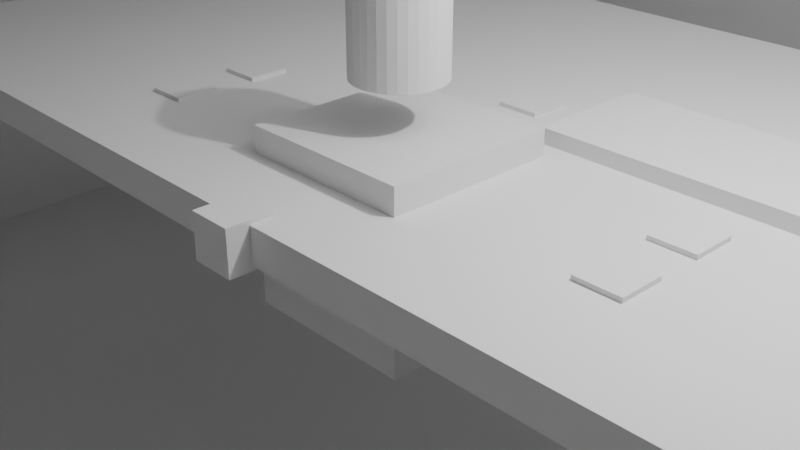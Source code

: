 # Source: escena_comedor.blend  (saved by Blender 5.2.45; exported with 4.5.12 LTS)
import bpy
from mathutils import Matrix  # noqa: F401  (used for matrix-valued properties, if any)

bpy.ops.wm.read_factory_settings(use_empty=True)
scene = bpy.context.scene
scene.name = 'Scene'

# ---- collections
col_collection = bpy.data.collections.new('Collection'); scene.collection.children.link(col_collection)

# ---- materials (node trees are filled in below, after node groups)
mat_material = bpy.data.materials.new('Material')
mat_material.alpha_threshold = 0.0
mat_material.use_backface_culling_lightprobe_volume = False
mat_material.roughness = 0.5
mat_material.line_color = (0.0, 0.0, 0.0, 1.0)

# ---- material node trees
mat_material.use_nodes = True; mat_material.node_tree.nodes.clear()
_N = mat_material.node_tree.nodes; _L = mat_material.node_tree.links
n0 = _N.new('ShaderNodeOutputMaterial'); n0.name = 'Material Output'; n0.location = (200, 100)
n1 = _N.new('ShaderNodeBsdfPrincipled'); n1.name = 'Principled BSDF'; n1.location = (-200, 100)
n1.inputs[10].default_value = 0.005
_L.new(n1.outputs[0], n0.inputs[0])
n0.is_active_output = True

# ---- world
world_world = bpy.data.worlds.new('World'); scene.world = world_world
world_world.use_nodes = True; world_world.node_tree.nodes.clear()
_N = world_world.node_tree.nodes; _L = world_world.node_tree.links
n0 = _N.new('ShaderNodeOutputWorld'); n0.name = 'World Output'; n0.location = (200, 100)
n1 = _N.new('ShaderNodeBackground'); n1.name = 'Background'; n1.location = (-200, 100)
n1.inputs[0].default_value = (0.05088, 0.05088, 0.05088, 1.0)
_L.new(n1.outputs[0], n0.inputs[0])
n0.is_active_output = True
world_world.color = (0.05088, 0.05088, 0.05088)
world_world.sun_shadow_jitter_overblur = 0.0

# ---- cameras
cam_camera = bpy.data.cameras.new('Camera')
cam_camera.clip_end = 100.0
cam_camera.ortho_scale = 7.314

# ---- lights
light_light = bpy.data.lights.new('Light', 'POINT')
light_light.energy = 1000.0
light_light.shadow_soft_size = 0.1

# ---- meshes
me_cube = bpy.data.meshes.new('Cube')
me_cube.from_pydata([(1.0, 1.0, 1.0), (1.0, 1.0, -1.0), (1.0, -1.0, 1.0), (1.0, -1.0, -1.0), (-1.0, 1.0, 1.0), (-1.0, 1.0, -1.0), (-1.0, -1.0, 1.0), (-1.0, -1.0, -1.0)], [], [(0, 4, 6, 2), (3, 2, 6, 7), (7, 6, 4, 5), (5, 1, 3, 7), (1, 0, 2, 3), (5, 4, 0, 1)])
_uv = me_cube.uv_layers.new(name='UVMap')
_uv.uv.foreach_set('vector', [0.625, 0.5, 0.875, 0.5, 0.875, 0.75, 0.625, 0.75, 0.375, 0.75, 0.625, 0.75, 0.625, 1.0, 0.375, 1.0, 0.375, 0.0, 0.625, 0.0, 0.625, 0.25, 0.375, 0.25, 0.125, 0.5, 0.375, 0.5, 0.375, 0.75, 0.125, 0.75, 0.375, 0.5, 0.625, 0.5, 0.625, 0.75, 0.375, 0.75, 0.375, 0.25, 0.625, 0.25, 0.625, 0.5, 0.375, 0.5])
me_cube.materials.append(mat_material)
me_cube.use_mirror_vertex_groups = False
me_cube.update()
me_cube_001 = bpy.data.meshes.new('Cube.001')
me_cube_001.from_pydata([(-3.0, -3.0, -3.0), (-3.0, -3.0, 3.0), (-3.0, 3.0, -3.0), (-3.0, 3.0, 3.0), (3.0, -3.0, -3.0), (3.0, -3.0, 3.0), (3.0, 3.0, -3.0), (3.0, 3.0, 3.0)], [], [(0, 1, 3, 2), (2, 3, 7, 6), (6, 7, 5, 4), (4, 5, 1, 0), (2, 6, 4, 0), (7, 3, 1, 5)])
_uv = me_cube_001.uv_layers.new(name='UVMap')
_uv.uv.foreach_set('vector', [0.375, 0.0, 0.625, 0.0, 0.625, 0.25, 0.375, 0.25, 0.375, 0.25, 0.625, 0.25, 0.625, 0.5, 0.375, 0.5, 0.375, 0.5, 0.625, 0.5, 0.625, 0.75, 0.375, 0.75, 0.375, 0.75, 0.625, 0.75, 0.625, 1.0, 0.375, 1.0, 0.125, 0.5, 0.375, 0.5, 0.375, 0.75, 0.125, 0.75, 0.625, 0.5, 0.875, 0.5, 0.875, 0.75, 0.625, 0.75])
me_cube_001.update()
me_cube_002 = bpy.data.meshes.new('Cube.002')
me_cube_002.from_pydata([(-0.75, -0.75, -0.75), (-0.75, -0.75, 0.75), (-0.75, 0.75, -0.75), (-0.75, 0.75, 0.75), (0.75, -0.75, -0.75), (0.75, -0.75, 0.75), (0.75, 0.75, -0.75), (0.75, 0.75, 0.75)], [], [(0, 1, 3, 2), (2, 3, 7, 6), (6, 7, 5, 4), (4, 5, 1, 0), (2, 6, 4, 0), (7, 3, 1, 5)])
_uv = me_cube_002.uv_layers.new(name='UVMap')
_uv.uv.foreach_set('vector', [0.375, 0.0, 0.625, 0.0, 0.625, 0.25, 0.375, 0.25, 0.375, 0.25, 0.625, 0.25, 0.625, 0.5, 0.375, 0.5, 0.375, 0.5, 0.625, 0.5, 0.625, 0.75, 0.375, 0.75, 0.375, 0.75, 0.625, 0.75, 0.625, 1.0, 0.375, 1.0, 0.125, 0.5, 0.375, 0.5, 0.375, 0.75, 0.125, 0.75, 0.625, 0.5, 0.875, 0.5, 0.875, 0.75, 0.625, 0.75])
me_cube_002.update()
me_cube_003 = bpy.data.meshes.new('Cube.003')
me_cube_003.from_pydata([(-0.25, -0.25, -0.25), (-0.25, -0.25, 0.25), (-0.25, 0.25, -0.25), (-0.25, 0.25, 0.25), (0.25, -0.25, -0.25), (0.25, -0.25, 0.25), (0.25, 0.25, -0.25), (0.25, 0.25, 0.25)], [], [(0, 1, 3, 2), (2, 3, 7, 6), (6, 7, 5, 4), (4, 5, 1, 0), (2, 6, 4, 0), (7, 3, 1, 5)])
_uv = me_cube_003.uv_layers.new(name='UVMap')
_uv.uv.foreach_set('vector', [0.375, 0.0, 0.625, 0.0, 0.625, 0.25, 0.375, 0.25, 0.375, 0.25, 0.625, 0.25, 0.625, 0.5, 0.375, 0.5, 0.375, 0.5, 0.625, 0.5, 0.625, 0.75, 0.375, 0.75, 0.375, 0.75, 0.625, 0.75, 0.625, 1.0, 0.375, 1.0, 0.125, 0.5, 0.375, 0.5, 0.375, 0.75, 0.125, 0.75, 0.625, 0.5, 0.875, 0.5, 0.875, 0.75, 0.625, 0.75])
me_cube_003.update()
me_cube_004 = bpy.data.meshes.new('Cube.004')
me_cube_004.from_pydata([(-0.25, -0.25, -0.25), (-0.25, -0.25, 0.25), (-0.25, 0.25, -0.25), (-0.25, 0.25, 0.25), (0.25, -0.25, -0.25), (0.25, -0.25, 0.25), (0.25, 0.25, -0.25), (0.25, 0.25, 0.25)], [], [(0, 1, 3, 2), (2, 3, 7, 6), (6, 7, 5, 4), (4, 5, 1, 0), (2, 6, 4, 0), (7, 3, 1, 5)])
_uv = me_cube_004.uv_layers.new(name='UVMap')
_uv.uv.foreach_set('vector', [0.375, 0.0, 0.625, 0.0, 0.625, 0.25, 0.375, 0.25, 0.375, 0.25, 0.625, 0.25, 0.625, 0.5, 0.375, 0.5, 0.375, 0.5, 0.625, 0.5, 0.625, 0.75, 0.375, 0.75, 0.375, 0.75, 0.625, 0.75, 0.625, 1.0, 0.375, 1.0, 0.125, 0.5, 0.375, 0.5, 0.375, 0.75, 0.125, 0.75, 0.625, 0.5, 0.875, 0.5, 0.875, 0.75, 0.625, 0.75])
me_cube_004.update()
me_cube_005 = bpy.data.meshes.new('Cube.005')
me_cube_005.from_pydata([(-0.25, -0.25, -0.25), (-0.25, -0.25, 0.25), (-0.25, 0.25, -0.25), (-0.25, 0.25, 0.25), (0.25, -0.25, -0.25), (0.25, -0.25, 0.25), (0.25, 0.25, -0.25), (0.25, 0.25, 0.25)], [], [(0, 1, 3, 2), (2, 3, 7, 6), (6, 7, 5, 4), (4, 5, 1, 0), (2, 6, 4, 0), (7, 3, 1, 5)])
_uv = me_cube_005.uv_layers.new(name='UVMap')
_uv.uv.foreach_set('vector', [0.375, 0.0, 0.625, 0.0, 0.625, 0.25, 0.375, 0.25, 0.375, 0.25, 0.625, 0.25, 0.625, 0.5, 0.375, 0.5, 0.375, 0.5, 0.625, 0.5, 0.625, 0.75, 0.375, 0.75, 0.375, 0.75, 0.625, 0.75, 0.625, 1.0, 0.375, 1.0, 0.125, 0.5, 0.375, 0.5, 0.375, 0.75, 0.125, 0.75, 0.625, 0.5, 0.875, 0.5, 0.875, 0.75, 0.625, 0.75])
me_cube_005.update()
me_cube_006 = bpy.data.meshes.new('Cube.006')
me_cube_006.from_pydata([(-0.25, -0.25, -0.25), (-0.25, -0.25, 0.25), (-0.25, 0.25, -0.25), (-0.25, 0.25, 0.25), (0.25, -0.25, -0.25), (0.25, -0.25, 0.25), (0.25, 0.25, -0.25), (0.25, 0.25, 0.25)], [], [(0, 1, 3, 2), (2, 3, 7, 6), (6, 7, 5, 4), (4, 5, 1, 0), (2, 6, 4, 0), (7, 3, 1, 5)])
_uv = me_cube_006.uv_layers.new(name='UVMap')
_uv.uv.foreach_set('vector', [0.375, 0.0, 0.625, 0.0, 0.625, 0.25, 0.375, 0.25, 0.375, 0.25, 0.625, 0.25, 0.625, 0.5, 0.375, 0.5, 0.375, 0.5, 0.625, 0.5, 0.625, 0.75, 0.375, 0.75, 0.375, 0.75, 0.625, 0.75, 0.625, 1.0, 0.375, 1.0, 0.125, 0.5, 0.375, 0.5, 0.375, 0.75, 0.125, 0.75, 0.625, 0.5, 0.875, 0.5, 0.875, 0.75, 0.625, 0.75])
me_cube_006.update()
me_cube_007 = bpy.data.meshes.new('Cube.007')
me_cube_007.from_pydata([(-0.25, -0.25, -0.25), (-0.25, -0.25, 0.25), (-0.25, 0.25, -0.25), (-0.25, 0.25, 0.25), (0.25, -0.25, -0.25), (0.25, -0.25, 0.25), (0.25, 0.25, -0.25), (0.25, 0.25, 0.25)], [], [(0, 1, 3, 2), (2, 3, 7, 6), (6, 7, 5, 4), (4, 5, 1, 0), (2, 6, 4, 0), (7, 3, 1, 5)])
_uv = me_cube_007.uv_layers.new(name='UVMap')
_uv.uv.foreach_set('vector', [0.375, 0.0, 0.625, 0.0, 0.625, 0.25, 0.375, 0.25, 0.375, 0.25, 0.625, 0.25, 0.625, 0.5, 0.375, 0.5, 0.375, 0.5, 0.625, 0.5, 0.625, 0.75, 0.375, 0.75, 0.375, 0.75, 0.625, 0.75, 0.625, 1.0, 0.375, 1.0, 0.125, 0.5, 0.375, 0.5, 0.375, 0.75, 0.125, 0.75, 0.625, 0.5, 0.875, 0.5, 0.875, 0.75, 0.625, 0.75])
me_cube_007.update()
me_cube_008 = bpy.data.meshes.new('Cube.008')
me_cube_008.from_pydata([(-0.25, -0.25, -0.25), (-0.25, -0.25, 0.25), (-0.25, 0.25, -0.25), (-0.25, 0.25, 0.25), (0.25, -0.25, -0.25), (0.25, -0.25, 0.25), (0.25, 0.25, -0.25), (0.25, 0.25, 0.25)], [], [(0, 1, 3, 2), (2, 3, 7, 6), (6, 7, 5, 4), (4, 5, 1, 0), (2, 6, 4, 0), (7, 3, 1, 5)])
_uv = me_cube_008.uv_layers.new(name='UVMap')
_uv.uv.foreach_set('vector', [0.375, 0.0, 0.625, 0.0, 0.625, 0.25, 0.375, 0.25, 0.375, 0.25, 0.625, 0.25, 0.625, 0.5, 0.375, 0.5, 0.375, 0.5, 0.625, 0.5, 0.625, 0.75, 0.375, 0.75, 0.375, 0.75, 0.625, 0.75, 0.625, 1.0, 0.375, 1.0, 0.125, 0.5, 0.375, 0.5, 0.375, 0.75, 0.125, 0.75, 0.625, 0.5, 0.875, 0.5, 0.875, 0.75, 0.625, 0.75])
me_cube_008.update()
me_cube_009 = bpy.data.meshes.new('Cube.009')
me_cube_009.from_pydata([(-2.0, -2.0, -2.0), (-2.0, -2.0, 2.0), (-2.0, 2.0, -2.0), (-2.0, 2.0, 2.0), (2.0, -2.0, -2.0), (2.0, -2.0, 2.0), (2.0, 2.0, -2.0), (2.0, 2.0, 2.0)], [], [(0, 1, 3, 2), (2, 3, 7, 6), (6, 7, 5, 4), (4, 5, 1, 0), (2, 6, 4, 0), (7, 3, 1, 5)])
_uv = me_cube_009.uv_layers.new(name='UVMap')
_uv.uv.foreach_set('vector', [0.375, 0.0, 0.625, 0.0, 0.625, 0.25, 0.375, 0.25, 0.375, 0.25, 0.625, 0.25, 0.625, 0.5, 0.375, 0.5, 0.375, 0.5, 0.625, 0.5, 0.625, 0.75, 0.375, 0.75, 0.375, 0.75, 0.625, 0.75, 0.625, 1.0, 0.375, 1.0, 0.125, 0.5, 0.375, 0.5, 0.375, 0.75, 0.125, 0.75, 0.625, 0.5, 0.875, 0.5, 0.875, 0.75, 0.625, 0.75])
me_cube_009.update()
me_cylinder = bpy.data.meshes.new('Cylinder')
me_cylinder.from_pydata([(0.0, 0.5, -0.5), (0.0, 0.5, 0.5), (0.09755, 0.4904, -0.5), (0.09755, 0.4904, 0.5), (0.1913, 0.4619, -0.5), (0.1913, 0.4619, 0.5), (0.2778, 0.4157, -0.5), (0.2778, 0.4157, 0.5), (0.3536, 0.3536, -0.5), (0.3536, 0.3536, 0.5), (0.4157, 0.2778, -0.5), (0.4157, 0.2778, 0.5), (0.4619, 0.1913, -0.5), (0.4619, 0.1913, 0.5), (0.4904, 0.09755, -0.5), (0.4904, 0.09755, 0.5), (0.5, 0.0, -0.5), (0.5, 0.0, 0.5), (0.4904, -0.09755, -0.5), (0.4904, -0.09755, 0.5), (0.4619, -0.1913, -0.5), (0.4619, -0.1913, 0.5), (0.4157, -0.2778, -0.5), (0.4157, -0.2778, 0.5), (0.3536, -0.3536, -0.5), (0.3536, -0.3536, 0.5), (0.2778, -0.4157, -0.5), (0.2778, -0.4157, 0.5), (0.1913, -0.4619, -0.5), (0.1913, -0.4619, 0.5), (0.09755, -0.4904, -0.5), (0.09755, -0.4904, 0.5), (0.0, -0.5, -0.5), (0.0, -0.5, 0.5), (-0.09755, -0.4904, -0.5), (-0.09755, -0.4904, 0.5), (-0.1913, -0.4619, -0.5), (-0.1913, -0.4619, 0.5), (-0.2778, -0.4157, -0.5), (-0.2778, -0.4157, 0.5), (-0.3536, -0.3536, -0.5), (-0.3536, -0.3536, 0.5), (-0.4157, -0.2778, -0.5), (-0.4157, -0.2778, 0.5), (-0.4619, -0.1913, -0.5), (-0.4619, -0.1913, 0.5), (-0.4904, -0.09755, -0.5), (-0.4904, -0.09755, 0.5), (-0.5, 0.0, -0.5), (-0.5, 0.0, 0.5), (-0.4904, 0.09755, -0.5), (-0.4904, 0.09755, 0.5), (-0.4619, 0.1913, -0.5), (-0.4619, 0.1913, 0.5), (-0.4157, 0.2778, -0.5), (-0.4157, 0.2778, 0.5), (-0.3536, 0.3536, -0.5), (-0.3536, 0.3536, 0.5), (-0.2778, 0.4157, -0.5), (-0.2778, 0.4157, 0.5), (-0.1913, 0.4619, -0.5), (-0.1913, 0.4619, 0.5), (-0.09755, 0.4904, -0.5), (-0.09755, 0.4904, 0.5)], [], [(0, 1, 3, 2), (2, 3, 5, 4), (4, 5, 7, 6), (6, 7, 9, 8), (8, 9, 11, 10), (10, 11, 13, 12), (12, 13, 15, 14), (14, 15, 17, 16), (16, 17, 19, 18), (18, 19, 21, 20), (20, 21, 23, 22), (22, 23, 25, 24), (24, 25, 27, 26), (26, 27, 29, 28), (28, 29, 31, 30), (30, 31, 33, 32), (32, 33, 35, 34), (34, 35, 37, 36), (36, 37, 39, 38), (38, 39, 41, 40), (40, 41, 43, 42), (42, 43, 45, 44), (44, 45, 47, 46), (46, 47, 49, 48), (48, 49, 51, 50), (50, 51, 53, 52), (52, 53, 55, 54), (54, 55, 57, 56), (56, 57, 59, 58), (58, 59, 61, 60), (3, 1, 63, 61, 59, 57, 55, 53, 51, 49, 47, 45, 43, 41, 39, 37, 35, 33, 31, 29, 27, 25, 23, 21, 19, 17, 15, 13, 11, 9, 7, 5), (60, 61, 63, 62), (62, 63, 1, 0), (0, 2, 4, 6, 8, 10, 12, 14, 16, 18, 20, 22, 24, 26, 28, 30, 32, 34, 36, 38, 40, 42, 44, 46, 48, 50, 52, 54, 56, 58, 60, 62)])
_uv = me_cylinder.uv_layers.new(name='UVMap')
_uv.uv.foreach_set('vector', [1.0, 0.5, 1.0, 1.0, 0.9688, 1.0, 0.9688, 0.5, 0.9688, 0.5, 0.9688, 1.0, 0.9375, 1.0, 0.9375, 0.5, 0.9375, 0.5, 0.9375, 1.0, 0.9062, 1.0, 0.9062, 0.5, 0.9062, 0.5, 0.9062, 1.0, 0.875, 1.0, 0.875, 0.5, 0.875, 0.5, 0.875, 1.0, 0.8438, 1.0, 0.8438, 0.5, 0.8438, 0.5, 0.8438, 1.0, 0.8125, 1.0, 0.8125, 0.5, 0.8125, 0.5, 0.8125, 1.0, 0.7812, 1.0, 0.7812, 0.5, 0.7812, 0.5, 0.7812, 1.0, 0.75, 1.0, 0.75, 0.5, 0.75, 0.5, 0.75, 1.0, 0.7188, 1.0, 0.7188, 0.5, 0.7188, 0.5, 0.7188, 1.0, 0.6875, 1.0, 0.6875, 0.5, 0.6875, 0.5, 0.6875, 1.0, 0.6562, 1.0, 0.6562, 0.5, 0.6562, 0.5, 0.6562, 1.0, 0.625, 1.0, 0.625, 0.5, 0.625, 0.5, 0.625, 1.0, 0.5938, 1.0, 0.5938, 0.5, 0.5938, 0.5, 0.5938, 1.0, 0.5625, 1.0, 0.5625, 0.5, 0.5625, 0.5, 0.5625, 1.0, 0.5312, 1.0, 0.5312, 0.5, 0.5312, 0.5, 0.5312, 1.0, 0.5, 1.0, 0.5, 0.5, 0.5, 0.5, 0.5, 1.0, 0.4688, 1.0, 0.4688, 0.5, 0.4688, 0.5, 0.4688, 1.0, 0.4375, 1.0, 0.4375, 0.5, 0.4375, 0.5, 0.4375, 1.0, 0.4062, 1.0, 0.4062, 0.5, 0.4062, 0.5, 0.4062, 1.0, 0.375, 1.0, 0.375, 0.5, 0.375, 0.5, 0.375, 1.0, 0.3438, 1.0, 0.3438, 0.5, 0.3438, 0.5, 0.3438, 1.0, 0.3125, 1.0, 0.3125, 0.5, 0.3125, 0.5, 0.3125, 1.0, 0.2812, 1.0, 0.2812, 0.5, 0.2812, 0.5, 0.2812, 1.0, 0.25, 1.0, 0.25, 0.5, 0.25, 0.5, 0.25, 1.0, 0.2188, 1.0, 0.2188, 0.5, 0.2188, 0.5, 0.2188, 1.0, 0.1875, 1.0, 0.1875, 0.5, 0.1875, 0.5, 0.1875, 1.0, 0.1562, 1.0, 0.1562, 0.5, 0.1562, 0.5, 0.1562, 1.0, 0.125, 1.0, 0.125, 0.5, 0.125, 0.5, 0.125, 1.0, 0.09375, 1.0, 0.09375, 0.5, 0.09375, 0.5, 0.09375, 1.0, 0.0625, 1.0, 0.0625, 0.5, 0.2968, 0.4854, 0.25, 0.49, 0.2032, 0.4854, 0.1582, 0.4717, 0.1167, 0.4496, 0.08029, 0.4197, 0.05045, 0.3833, 0.02827, 0.3418, 0.01461, 0.2968, 0.01, 0.25, 0.01461, 0.2032, 0.02827, 0.1582, 0.05045, 0.1167, 0.08029, 0.08029, 0.1167, 0.05045, 0.1582, 0.02827, 0.2032, 0.01461, 0.25, 0.01, 0.2968, 0.01461, 0.3418, 0.02827, 0.3833, 0.05045, 0.4197, 0.08029, 0.4496, 0.1167, 0.4717, 0.1582, 0.4854, 0.2032, 0.49, 0.25, 0.4854, 0.2968, 0.4717, 0.3418, 0.4496, 0.3833, 0.4197, 0.4197, 0.3833, 0.4496, 0.3418, 0.4717, 0.0625, 0.5, 0.0625, 1.0, 0.03125, 1.0, 0.03125, 0.5, 0.03125, 0.5, 0.03125, 1.0, 0.0, 1.0, 0.0, 0.5, 0.75, 0.49, 0.7968, 0.4854, 0.8418, 0.4717, 0.8833, 0.4496, 0.9197, 0.4197, 0.9496, 0.3833, 0.9717, 0.3418, 0.9854, 0.2968, 0.99, 0.25, 0.9854, 0.2032, 0.9717, 0.1582, 0.9496, 0.1167, 0.9197, 0.08029, 0.8833, 0.05045, 0.8418, 0.02827, 0.7968, 0.01461, 0.75, 0.01, 0.7032, 0.01461, 0.6582, 0.02827, 0.6167, 0.05045, 0.5803, 0.08029, 0.5504, 0.1167, 0.5283, 0.1582, 0.5146, 0.2032, 0.51, 0.25, 0.5146, 0.2968, 0.5283, 0.3418, 0.5504, 0.3833, 0.5803, 0.4197, 0.6167, 0.4496, 0.6582, 0.4717, 0.7032, 0.4854])
me_cylinder.update()
me_cylinder_001 = bpy.data.meshes.new('Cylinder.001')
me_cylinder_001.from_pydata([(0.0, 0.2, -0.25), (0.0, 0.2, 0.25), (0.03902, 0.1962, -0.25), (0.03902, 0.1962, 0.25), (0.07654, 0.1848, -0.25), (0.07654, 0.1848, 0.25), (0.1111, 0.1663, -0.25), (0.1111, 0.1663, 0.25), (0.1414, 0.1414, -0.25), (0.1414, 0.1414, 0.25), (0.1663, 0.1111, -0.25), (0.1663, 0.1111, 0.25), (0.1848, 0.07654, -0.25), (0.1848, 0.07654, 0.25), (0.1962, 0.03902, -0.25), (0.1962, 0.03902, 0.25), (0.2, 0.0, -0.25), (0.2, 0.0, 0.25), (0.1962, -0.03902, -0.25), (0.1962, -0.03902, 0.25), (0.1848, -0.07654, -0.25), (0.1848, -0.07654, 0.25), (0.1663, -0.1111, -0.25), (0.1663, -0.1111, 0.25), (0.1414, -0.1414, -0.25), (0.1414, -0.1414, 0.25), (0.1111, -0.1663, -0.25), (0.1111, -0.1663, 0.25), (0.07654, -0.1848, -0.25), (0.07654, -0.1848, 0.25), (0.03902, -0.1962, -0.25), (0.03902, -0.1962, 0.25), (0.0, -0.2, -0.25), (0.0, -0.2, 0.25), (-0.03902, -0.1962, -0.25), (-0.03902, -0.1962, 0.25), (-0.07654, -0.1848, -0.25), (-0.07654, -0.1848, 0.25), (-0.1111, -0.1663, -0.25), (-0.1111, -0.1663, 0.25), (-0.1414, -0.1414, -0.25), (-0.1414, -0.1414, 0.25), (-0.1663, -0.1111, -0.25), (-0.1663, -0.1111, 0.25), (-0.1848, -0.07654, -0.25), (-0.1848, -0.07654, 0.25), (-0.1962, -0.03902, -0.25), (-0.1962, -0.03902, 0.25), (-0.2, 0.0, -0.25), (-0.2, 0.0, 0.25), (-0.1962, 0.03902, -0.25), (-0.1962, 0.03902, 0.25), (-0.1848, 0.07654, -0.25), (-0.1848, 0.07654, 0.25), (-0.1663, 0.1111, -0.25), (-0.1663, 0.1111, 0.25), (-0.1414, 0.1414, -0.25), (-0.1414, 0.1414, 0.25), (-0.1111, 0.1663, -0.25), (-0.1111, 0.1663, 0.25), (-0.07654, 0.1848, -0.25), (-0.07654, 0.1848, 0.25), (-0.03902, 0.1962, -0.25), (-0.03902, 0.1962, 0.25)], [], [(0, 1, 3, 2), (2, 3, 5, 4), (4, 5, 7, 6), (6, 7, 9, 8), (8, 9, 11, 10), (10, 11, 13, 12), (12, 13, 15, 14), (14, 15, 17, 16), (16, 17, 19, 18), (18, 19, 21, 20), (20, 21, 23, 22), (22, 23, 25, 24), (24, 25, 27, 26), (26, 27, 29, 28), (28, 29, 31, 30), (30, 31, 33, 32), (32, 33, 35, 34), (34, 35, 37, 36), (36, 37, 39, 38), (38, 39, 41, 40), (40, 41, 43, 42), (42, 43, 45, 44), (44, 45, 47, 46), (46, 47, 49, 48), (48, 49, 51, 50), (50, 51, 53, 52), (52, 53, 55, 54), (54, 55, 57, 56), (56, 57, 59, 58), (58, 59, 61, 60), (3, 1, 63, 61, 59, 57, 55, 53, 51, 49, 47, 45, 43, 41, 39, 37, 35, 33, 31, 29, 27, 25, 23, 21, 19, 17, 15, 13, 11, 9, 7, 5), (60, 61, 63, 62), (62, 63, 1, 0), (0, 2, 4, 6, 8, 10, 12, 14, 16, 18, 20, 22, 24, 26, 28, 30, 32, 34, 36, 38, 40, 42, 44, 46, 48, 50, 52, 54, 56, 58, 60, 62)])
_uv = me_cylinder_001.uv_layers.new(name='UVMap')
_uv.uv.foreach_set('vector', [1.0, 0.5, 1.0, 1.0, 0.9688, 1.0, 0.9688, 0.5, 0.9688, 0.5, 0.9688, 1.0, 0.9375, 1.0, 0.9375, 0.5, 0.9375, 0.5, 0.9375, 1.0, 0.9062, 1.0, 0.9062, 0.5, 0.9062, 0.5, 0.9062, 1.0, 0.875, 1.0, 0.875, 0.5, 0.875, 0.5, 0.875, 1.0, 0.8438, 1.0, 0.8438, 0.5, 0.8438, 0.5, 0.8438, 1.0, 0.8125, 1.0, 0.8125, 0.5, 0.8125, 0.5, 0.8125, 1.0, 0.7812, 1.0, 0.7812, 0.5, 0.7812, 0.5, 0.7812, 1.0, 0.75, 1.0, 0.75, 0.5, 0.75, 0.5, 0.75, 1.0, 0.7188, 1.0, 0.7188, 0.5, 0.7188, 0.5, 0.7188, 1.0, 0.6875, 1.0, 0.6875, 0.5, 0.6875, 0.5, 0.6875, 1.0, 0.6562, 1.0, 0.6562, 0.5, 0.6562, 0.5, 0.6562, 1.0, 0.625, 1.0, 0.625, 0.5, 0.625, 0.5, 0.625, 1.0, 0.5938, 1.0, 0.5938, 0.5, 0.5938, 0.5, 0.5938, 1.0, 0.5625, 1.0, 0.5625, 0.5, 0.5625, 0.5, 0.5625, 1.0, 0.5312, 1.0, 0.5312, 0.5, 0.5312, 0.5, 0.5312, 1.0, 0.5, 1.0, 0.5, 0.5, 0.5, 0.5, 0.5, 1.0, 0.4688, 1.0, 0.4688, 0.5, 0.4688, 0.5, 0.4688, 1.0, 0.4375, 1.0, 0.4375, 0.5, 0.4375, 0.5, 0.4375, 1.0, 0.4062, 1.0, 0.4062, 0.5, 0.4062, 0.5, 0.4062, 1.0, 0.375, 1.0, 0.375, 0.5, 0.375, 0.5, 0.375, 1.0, 0.3438, 1.0, 0.3438, 0.5, 0.3438, 0.5, 0.3438, 1.0, 0.3125, 1.0, 0.3125, 0.5, 0.3125, 0.5, 0.3125, 1.0, 0.2812, 1.0, 0.2812, 0.5, 0.2812, 0.5, 0.2812, 1.0, 0.25, 1.0, 0.25, 0.5, 0.25, 0.5, 0.25, 1.0, 0.2188, 1.0, 0.2188, 0.5, 0.2188, 0.5, 0.2188, 1.0, 0.1875, 1.0, 0.1875, 0.5, 0.1875, 0.5, 0.1875, 1.0, 0.1562, 1.0, 0.1562, 0.5, 0.1562, 0.5, 0.1562, 1.0, 0.125, 1.0, 0.125, 0.5, 0.125, 0.5, 0.125, 1.0, 0.09375, 1.0, 0.09375, 0.5, 0.09375, 0.5, 0.09375, 1.0, 0.0625, 1.0, 0.0625, 0.5, 0.2968, 0.4854, 0.25, 0.49, 0.2032, 0.4854, 0.1582, 0.4717, 0.1167, 0.4496, 0.08029, 0.4197, 0.05045, 0.3833, 0.02827, 0.3418, 0.01461, 0.2968, 0.01, 0.25, 0.01461, 0.2032, 0.02827, 0.1582, 0.05045, 0.1167, 0.08029, 0.08029, 0.1167, 0.05045, 0.1582, 0.02827, 0.2032, 0.01461, 0.25, 0.01, 0.2968, 0.01461, 0.3418, 0.02827, 0.3833, 0.05045, 0.4197, 0.08029, 0.4496, 0.1167, 0.4717, 0.1582, 0.4854, 0.2032, 0.49, 0.25, 0.4854, 0.2968, 0.4717, 0.3418, 0.4496, 0.3833, 0.4197, 0.4197, 0.3833, 0.4496, 0.3418, 0.4717, 0.0625, 0.5, 0.0625, 1.0, 0.03125, 1.0, 0.03125, 0.5, 0.03125, 0.5, 0.03125, 1.0, 0.0, 1.0, 0.0, 0.5, 0.75, 0.49, 0.7968, 0.4854, 0.8418, 0.4717, 0.8833, 0.4496, 0.9197, 0.4197, 0.9496, 0.3833, 0.9717, 0.3418, 0.9854, 0.2968, 0.99, 0.25, 0.9854, 0.2032, 0.9717, 0.1582, 0.9496, 0.1167, 0.9197, 0.08029, 0.8833, 0.05045, 0.8418, 0.02827, 0.7968, 0.01461, 0.75, 0.01, 0.7032, 0.01461, 0.6582, 0.02827, 0.6167, 0.05045, 0.5803, 0.08029, 0.5504, 0.1167, 0.5283, 0.1582, 0.5146, 0.2032, 0.51, 0.25, 0.5146, 0.2968, 0.5283, 0.3418, 0.5504, 0.3833, 0.5803, 0.4197, 0.6167, 0.4496, 0.6582, 0.4717, 0.7032, 0.4854])
me_cylinder_001.update()
me_cylinder_002 = bpy.data.meshes.new('Cylinder.002')
me_cylinder_002.from_pydata([(0.0, 0.1, -0.1), (0.0, 0.1, 0.1), (0.01951, 0.09808, -0.1), (0.01951, 0.09808, 0.1), (0.03827, 0.09239, -0.1), (0.03827, 0.09239, 0.1), (0.05556, 0.08315, -0.1), (0.05556, 0.08315, 0.1), (0.07071, 0.07071, -0.1), (0.07071, 0.07071, 0.1), (0.08315, 0.05556, -0.1), (0.08315, 0.05556, 0.1), (0.09239, 0.03827, -0.1), (0.09239, 0.03827, 0.1), (0.09808, 0.01951, -0.1), (0.09808, 0.01951, 0.1), (0.1, 0.0, -0.1), (0.1, 0.0, 0.1), (0.09808, -0.01951, -0.1), (0.09808, -0.01951, 0.1), (0.09239, -0.03827, -0.1), (0.09239, -0.03827, 0.1), (0.08315, -0.05556, -0.1), (0.08315, -0.05556, 0.1), (0.07071, -0.07071, -0.1), (0.07071, -0.07071, 0.1), (0.05556, -0.08315, -0.1), (0.05556, -0.08315, 0.1), (0.03827, -0.09239, -0.1), (0.03827, -0.09239, 0.1), (0.01951, -0.09808, -0.1), (0.01951, -0.09808, 0.1), (0.0, -0.1, -0.1), (0.0, -0.1, 0.1), (-0.01951, -0.09808, -0.1), (-0.01951, -0.09808, 0.1), (-0.03827, -0.09239, -0.1), (-0.03827, -0.09239, 0.1), (-0.05556, -0.08315, -0.1), (-0.05556, -0.08315, 0.1), (-0.07071, -0.07071, -0.1), (-0.07071, -0.07071, 0.1), (-0.08315, -0.05556, -0.1), (-0.08315, -0.05556, 0.1), (-0.09239, -0.03827, -0.1), (-0.09239, -0.03827, 0.1), (-0.09808, -0.01951, -0.1), (-0.09808, -0.01951, 0.1), (-0.1, 0.0, -0.1), (-0.1, 0.0, 0.1), (-0.09808, 0.01951, -0.1), (-0.09808, 0.01951, 0.1), (-0.09239, 0.03827, -0.1), (-0.09239, 0.03827, 0.1), (-0.08315, 0.05556, -0.1), (-0.08315, 0.05556, 0.1), (-0.07071, 0.07071, -0.1), (-0.07071, 0.07071, 0.1), (-0.05556, 0.08315, -0.1), (-0.05556, 0.08315, 0.1), (-0.03827, 0.09239, -0.1), (-0.03827, 0.09239, 0.1), (-0.01951, 0.09808, -0.1), (-0.01951, 0.09808, 0.1)], [], [(0, 1, 3, 2), (2, 3, 5, 4), (4, 5, 7, 6), (6, 7, 9, 8), (8, 9, 11, 10), (10, 11, 13, 12), (12, 13, 15, 14), (14, 15, 17, 16), (16, 17, 19, 18), (18, 19, 21, 20), (20, 21, 23, 22), (22, 23, 25, 24), (24, 25, 27, 26), (26, 27, 29, 28), (28, 29, 31, 30), (30, 31, 33, 32), (32, 33, 35, 34), (34, 35, 37, 36), (36, 37, 39, 38), (38, 39, 41, 40), (40, 41, 43, 42), (42, 43, 45, 44), (44, 45, 47, 46), (46, 47, 49, 48), (48, 49, 51, 50), (50, 51, 53, 52), (52, 53, 55, 54), (54, 55, 57, 56), (56, 57, 59, 58), (58, 59, 61, 60), (3, 1, 63, 61, 59, 57, 55, 53, 51, 49, 47, 45, 43, 41, 39, 37, 35, 33, 31, 29, 27, 25, 23, 21, 19, 17, 15, 13, 11, 9, 7, 5), (60, 61, 63, 62), (62, 63, 1, 0), (0, 2, 4, 6, 8, 10, 12, 14, 16, 18, 20, 22, 24, 26, 28, 30, 32, 34, 36, 38, 40, 42, 44, 46, 48, 50, 52, 54, 56, 58, 60, 62)])
_uv = me_cylinder_002.uv_layers.new(name='UVMap')
_uv.uv.foreach_set('vector', [1.0, 0.5, 1.0, 1.0, 0.9688, 1.0, 0.9688, 0.5, 0.9688, 0.5, 0.9688, 1.0, 0.9375, 1.0, 0.9375, 0.5, 0.9375, 0.5, 0.9375, 1.0, 0.9062, 1.0, 0.9062, 0.5, 0.9062, 0.5, 0.9062, 1.0, 0.875, 1.0, 0.875, 0.5, 0.875, 0.5, 0.875, 1.0, 0.8438, 1.0, 0.8438, 0.5, 0.8438, 0.5, 0.8438, 1.0, 0.8125, 1.0, 0.8125, 0.5, 0.8125, 0.5, 0.8125, 1.0, 0.7812, 1.0, 0.7812, 0.5, 0.7812, 0.5, 0.7812, 1.0, 0.75, 1.0, 0.75, 0.5, 0.75, 0.5, 0.75, 1.0, 0.7188, 1.0, 0.7188, 0.5, 0.7188, 0.5, 0.7188, 1.0, 0.6875, 1.0, 0.6875, 0.5, 0.6875, 0.5, 0.6875, 1.0, 0.6562, 1.0, 0.6562, 0.5, 0.6562, 0.5, 0.6562, 1.0, 0.625, 1.0, 0.625, 0.5, 0.625, 0.5, 0.625, 1.0, 0.5938, 1.0, 0.5938, 0.5, 0.5938, 0.5, 0.5938, 1.0, 0.5625, 1.0, 0.5625, 0.5, 0.5625, 0.5, 0.5625, 1.0, 0.5312, 1.0, 0.5312, 0.5, 0.5312, 0.5, 0.5312, 1.0, 0.5, 1.0, 0.5, 0.5, 0.5, 0.5, 0.5, 1.0, 0.4688, 1.0, 0.4688, 0.5, 0.4688, 0.5, 0.4688, 1.0, 0.4375, 1.0, 0.4375, 0.5, 0.4375, 0.5, 0.4375, 1.0, 0.4062, 1.0, 0.4062, 0.5, 0.4062, 0.5, 0.4062, 1.0, 0.375, 1.0, 0.375, 0.5, 0.375, 0.5, 0.375, 1.0, 0.3438, 1.0, 0.3438, 0.5, 0.3438, 0.5, 0.3438, 1.0, 0.3125, 1.0, 0.3125, 0.5, 0.3125, 0.5, 0.3125, 1.0, 0.2812, 1.0, 0.2812, 0.5, 0.2812, 0.5, 0.2812, 1.0, 0.25, 1.0, 0.25, 0.5, 0.25, 0.5, 0.25, 1.0, 0.2188, 1.0, 0.2188, 0.5, 0.2188, 0.5, 0.2188, 1.0, 0.1875, 1.0, 0.1875, 0.5, 0.1875, 0.5, 0.1875, 1.0, 0.1562, 1.0, 0.1562, 0.5, 0.1562, 0.5, 0.1562, 1.0, 0.125, 1.0, 0.125, 0.5, 0.125, 0.5, 0.125, 1.0, 0.09375, 1.0, 0.09375, 0.5, 0.09375, 0.5, 0.09375, 1.0, 0.0625, 1.0, 0.0625, 0.5, 0.2968, 0.4854, 0.25, 0.49, 0.2032, 0.4854, 0.1582, 0.4717, 0.1167, 0.4496, 0.08029, 0.4197, 0.05045, 0.3833, 0.02827, 0.3418, 0.01461, 0.2968, 0.01, 0.25, 0.01461, 0.2032, 0.02827, 0.1582, 0.05045, 0.1167, 0.08029, 0.08029, 0.1167, 0.05045, 0.1582, 0.02827, 0.2032, 0.01461, 0.25, 0.01, 0.2968, 0.01461, 0.3418, 0.02827, 0.3833, 0.05045, 0.4197, 0.08029, 0.4496, 0.1167, 0.4717, 0.1582, 0.4854, 0.2032, 0.49, 0.25, 0.4854, 0.2968, 0.4717, 0.3418, 0.4496, 0.3833, 0.4197, 0.4197, 0.3833, 0.4496, 0.3418, 0.4717, 0.0625, 0.5, 0.0625, 1.0, 0.03125, 1.0, 0.03125, 0.5, 0.03125, 0.5, 0.03125, 1.0, 0.0, 1.0, 0.0, 0.5, 0.75, 0.49, 0.7968, 0.4854, 0.8418, 0.4717, 0.8833, 0.4496, 0.9197, 0.4197, 0.9496, 0.3833, 0.9717, 0.3418, 0.9854, 0.2968, 0.99, 0.25, 0.9854, 0.2032, 0.9717, 0.1582, 0.9496, 0.1167, 0.9197, 0.08029, 0.8833, 0.05045, 0.8418, 0.02827, 0.7968, 0.01461, 0.75, 0.01, 0.7032, 0.01461, 0.6582, 0.02827, 0.6167, 0.05045, 0.5803, 0.08029, 0.5504, 0.1167, 0.5283, 0.1582, 0.5146, 0.2032, 0.51, 0.25, 0.5146, 0.2968, 0.5283, 0.3418, 0.5504, 0.3833, 0.5803, 0.4197, 0.6167, 0.4496, 0.6582, 0.4717, 0.7032, 0.4854])
me_cylinder_002.update()

# ---- objects
ob_cube = bpy.data.objects.new('Cube', me_cube)
ob_light = bpy.data.objects.new('Light', light_light)
ob_camera = bpy.data.objects.new('Camera', cam_camera)
ob_habitacion = bpy.data.objects.new('Habitacion', me_cube_001)
ob_mesa = bpy.data.objects.new('Mesa', me_cube_002)
ob_silla1 = bpy.data.objects.new('Silla1', me_cube_003)
ob_silla2 = bpy.data.objects.new('Silla2', me_cube_004)
ob_silla3 = bpy.data.objects.new('Silla3', me_cube_005)
ob_silla4 = bpy.data.objects.new('Silla4', me_cube_006)
ob_silla5 = bpy.data.objects.new('Silla5', me_cube_007)
ob_silla6 = bpy.data.objects.new('Silla6', me_cube_008)
ob_ventana = bpy.data.objects.new('Ventana', me_cube_009)
ob_lampara = bpy.data.objects.new('Lampara', me_cylinder)
ob_lamparabola = bpy.data.objects.new('LamparaBola', me_cylinder_001)
ob_lamparapunta = bpy.data.objects.new('LamparaPunta', me_cylinder_002)

# ---- transforms, parenting, visibility, modifiers, constraints
ob_cube.location = (0.0, 0.0, 0.0)
ob_cube.lock_rotations_4d = False
ob_cube.empty_display_type = 'ARROWS'
ob_cube.lineart.crease_threshold = 0.0
ob_light.location = (4.076, 1.005, 5.904)
ob_light.rotation_euler = (0.6503, 0.05522, 1.866)
ob_light.lock_rotations_4d = False
ob_light.empty_display_type = 'ARROWS'
ob_light.color = (0.0, 0.0, 0.0, 0.0)
ob_light.lineart.crease_threshold = 0.0
ob_camera.location = (7.359, -6.926, 4.958)
ob_camera.rotation_euler = (1.109, 0.0, 0.8149)
ob_camera.lock_rotations_4d = False
ob_camera.empty_display_type = 'ARROWS'
ob_camera.color = (0.0, 0.0, 0.0, 0.0)
ob_camera.display_type = 'WIRE'
ob_camera.lineart.crease_threshold = 0.0
ob_habitacion.location = (0.0, 0.0, 0.0)
ob_habitacion.scale = (6.0, 4.0, 2.5)
ob_mesa.location = (3.0, 2.0, 0.5)
ob_mesa.scale = (3.0, 1.0, 0.5)
ob_silla1.location = (3.0, -0.5, 0.5)
ob_silla2.location = (-3.0, -0.5, 0.5)
ob_silla3.location = (-3.0, 0.5, 0.5)
ob_silla4.location = (3.0, 0.5, 0.5)
ob_silla5.location = (0.0, 2.0, 0.5)
ob_silla6.location = (0.0, -2.0, 0.5)
ob_ventana.location = (0.0, 2.0, 0.5)
ob_ventana.scale = (4.0, 2.0, 0.1)
ob_lampara.location = (0.0, 0.0, 2.0)
ob_lamparabola.location = (0.0, 0.0, 2.5)
ob_lamparapunta.location = (0.0, -2.0, 0.5)
ob_lamparapunta.scale = (0.5, 0.5, 0.5)

# ---- collection membership
col_collection.objects.link(ob_cube)
col_collection.objects.link(ob_light)
col_collection.objects.link(ob_camera)
col_collection.objects.link(ob_habitacion)
col_collection.objects.link(ob_mesa)
col_collection.objects.link(ob_silla1)
col_collection.objects.link(ob_silla2)
col_collection.objects.link(ob_silla3)
col_collection.objects.link(ob_silla4)
col_collection.objects.link(ob_silla5)
col_collection.objects.link(ob_silla6)
col_collection.objects.link(ob_ventana)
col_collection.objects.link(ob_lampara)
col_collection.objects.link(ob_lamparabola)
col_collection.objects.link(ob_lamparapunta)

# ---- scene / render settings (as saved in the file)
scene.camera = ob_camera
scene.frame_start = 1; scene.frame_end = 250; scene.frame_set(1)
scene.render.engine = 'BLENDER_EEVEE_NEXT'
scene.render.bake_bias = 0.0
scene.render.bake_samples = 0
scene.render.compositor_device = 'GPU'
scene.eevee.use_volume_custom_range = False
scene.eevee.fast_gi_thickness_near = 0.1
scene.eevee.fast_gi_thickness_far = 0.0
scene.eevee.ray_tracing_options.screen_trace_thickness = 0.1
bpy.context.view_layer.update()
